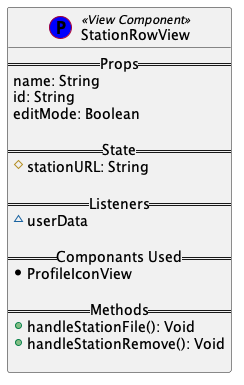

The diagram above was rendered by PlantUML. Its source (embedded in the PNG):
@startuml

class StationRowView << (P,blue) View Component>> {
    == Props ==
     name: String
     id: String
     editMode: Boolean

    == State ==
     #stationURL: String

    == Listeners ==
    ~userData

    == Componants Used ==
     *ProfileIconView

    == Methods ==
    +handleStationFile(): Void
    +handleStationRemove(): Void

}
    
@enduml